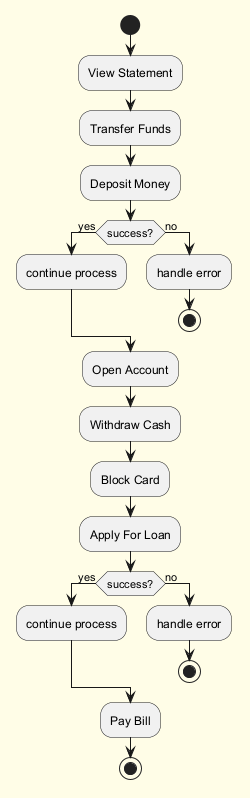

The diagram above was rendered by PlantUML. Its source (embedded in the PNG):
@startuml
skinparam backgroundColor #FFFDE7
skinparam classBackgroundColor #FFF9C4
skinparam classBorderColor #F57F17
start
:View Statement;
:Transfer Funds;
:Deposit Money;
if (success?) then (yes)
:continue process;
else (no)
:handle error;
stop
endif
:Open Account;
:Withdraw Cash;
:Block Card;
:Apply For Loan;
if (success?) then (yes)
:continue process;
else (no)
:handle error;
stop
endif
:Pay Bill;
stop
@enduml